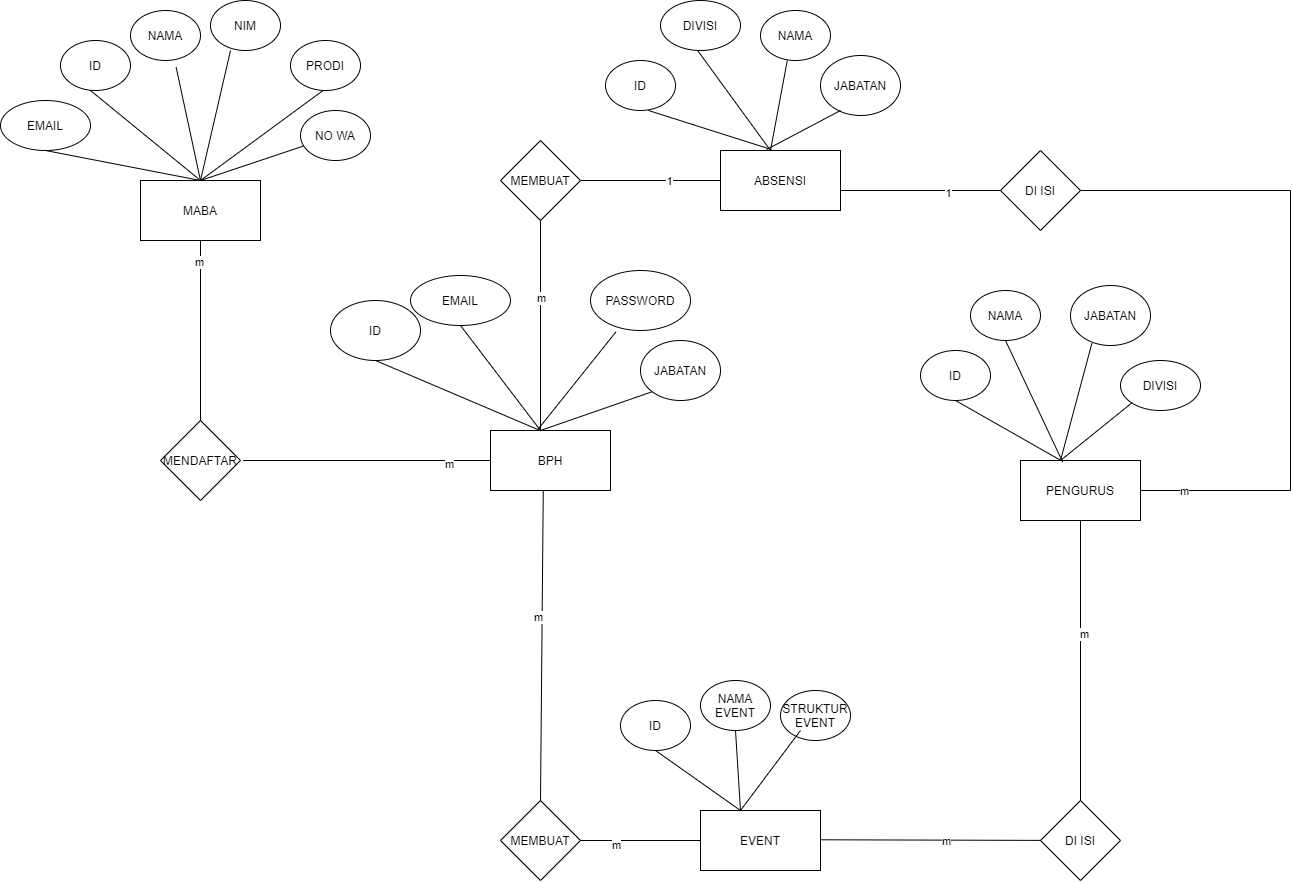

The diagram above was exported from draw.io. Its source (the exported page's mxGraphModel, read from the mxfile embedded in the PNG):
<mxGraphModel dx="2306" dy="741" grid="1" gridSize="10" guides="1" tooltips="1" connect="1" arrows="1" fold="1" page="1" pageScale="1" pageWidth="850" pageHeight="1100" math="0" shadow="0" extFonts="Permanent Marker^https://fonts.googleapis.com/css?family=Permanent+Marker">
  <root>
    <mxCell id="0" />
    <mxCell id="1" parent="0" />
    <mxCell id="ZvKDvj79OvUbFJu322Zu-72" value="MENDAFTAR" style="rhombus;whiteSpace=wrap;html=1;" parent="1" vertex="1">
      <mxGeometry x="-140" y="440" width="80" height="80" as="geometry" />
    </mxCell>
    <mxCell id="ZvKDvj79OvUbFJu322Zu-73" value="MABA" style="rounded=0;whiteSpace=wrap;html=1;" parent="1" vertex="1">
      <mxGeometry x="-160" y="200" width="120" height="60" as="geometry" />
    </mxCell>
    <mxCell id="ZvKDvj79OvUbFJu322Zu-74" value="BPH" style="rounded=0;whiteSpace=wrap;html=1;" parent="1" vertex="1">
      <mxGeometry x="190" y="450" width="120" height="60" as="geometry" />
    </mxCell>
    <mxCell id="ZvKDvj79OvUbFJu322Zu-75" value="ID" style="ellipse;whiteSpace=wrap;html=1;" parent="1" vertex="1">
      <mxGeometry x="30" y="320" width="90" height="60" as="geometry" />
    </mxCell>
    <mxCell id="ZvKDvj79OvUbFJu322Zu-78" value="PASSWORD" style="ellipse;whiteSpace=wrap;html=1;" parent="1" vertex="1">
      <mxGeometry x="290" y="290" width="100" height="60" as="geometry" />
    </mxCell>
    <mxCell id="ZvKDvj79OvUbFJu322Zu-79" value="EMAIL" style="ellipse;whiteSpace=wrap;html=1;" parent="1" vertex="1">
      <mxGeometry x="110" y="295" width="100" height="50" as="geometry" />
    </mxCell>
    <mxCell id="ZvKDvj79OvUbFJu322Zu-80" value="JABATAN" style="ellipse;whiteSpace=wrap;html=1;" parent="1" vertex="1">
      <mxGeometry x="340" y="360" width="80" height="60" as="geometry" />
    </mxCell>
    <mxCell id="ZvKDvj79OvUbFJu322Zu-155" style="edgeStyle=none;rounded=0;orthogonalLoop=1;jettySize=auto;html=1;exitX=1;exitY=0.5;exitDx=0;exitDy=0;entryX=0;entryY=0.5;entryDx=0;entryDy=0;startArrow=none;startFill=0;endArrow=none;endFill=0;" parent="1" source="ZvKDvj79OvUbFJu322Zu-81" target="ZvKDvj79OvUbFJu322Zu-82" edge="1">
      <mxGeometry relative="1" as="geometry" />
    </mxCell>
    <mxCell id="1NDOFV6xF5MuXmw8Lv_P-4" value="1" style="edgeLabel;html=1;align=center;verticalAlign=middle;resizable=0;points=[];" vertex="1" connectable="0" parent="ZvKDvj79OvUbFJu322Zu-155">
      <mxGeometry x="0.2704" relative="1" as="geometry">
        <mxPoint as="offset" />
      </mxGeometry>
    </mxCell>
    <mxCell id="ZvKDvj79OvUbFJu322Zu-156" style="edgeStyle=none;rounded=0;orthogonalLoop=1;jettySize=auto;html=1;exitX=0.5;exitY=1;exitDx=0;exitDy=0;startArrow=none;startFill=0;endArrow=none;endFill=0;" parent="1" source="ZvKDvj79OvUbFJu322Zu-81" edge="1">
      <mxGeometry relative="1" as="geometry">
        <mxPoint x="240" y="450" as="targetPoint" />
      </mxGeometry>
    </mxCell>
    <mxCell id="1NDOFV6xF5MuXmw8Lv_P-3" value="m" style="edgeLabel;html=1;align=center;verticalAlign=middle;resizable=0;points=[];" vertex="1" connectable="0" parent="ZvKDvj79OvUbFJu322Zu-156">
      <mxGeometry x="-0.2625" relative="1" as="geometry">
        <mxPoint as="offset" />
      </mxGeometry>
    </mxCell>
    <mxCell id="ZvKDvj79OvUbFJu322Zu-81" value="MEMBUAT" style="rhombus;whiteSpace=wrap;html=1;" parent="1" vertex="1">
      <mxGeometry x="200" y="160" width="80" height="80" as="geometry" />
    </mxCell>
    <mxCell id="ZvKDvj79OvUbFJu322Zu-82" value="ABSENSI" style="rounded=0;whiteSpace=wrap;html=1;" parent="1" vertex="1">
      <mxGeometry x="420" y="170" width="120" height="60" as="geometry" />
    </mxCell>
    <mxCell id="ZvKDvj79OvUbFJu322Zu-83" value="ID" style="ellipse;whiteSpace=wrap;html=1;" parent="1" vertex="1">
      <mxGeometry x="305" y="80" width="70" height="50" as="geometry" />
    </mxCell>
    <mxCell id="ZvKDvj79OvUbFJu322Zu-84" value="NAMA" style="ellipse;whiteSpace=wrap;html=1;" parent="1" vertex="1">
      <mxGeometry x="460" y="30" width="70" height="50" as="geometry" />
    </mxCell>
    <mxCell id="ZvKDvj79OvUbFJu322Zu-85" value="JABATAN" style="ellipse;whiteSpace=wrap;html=1;" parent="1" vertex="1">
      <mxGeometry x="520" y="75" width="80" height="60" as="geometry" />
    </mxCell>
    <mxCell id="ZvKDvj79OvUbFJu322Zu-86" value="DIVISI" style="ellipse;whiteSpace=wrap;html=1;" parent="1" vertex="1">
      <mxGeometry x="360" y="20" width="80" height="50" as="geometry" />
    </mxCell>
    <mxCell id="ZvKDvj79OvUbFJu322Zu-152" style="edgeStyle=none;rounded=0;orthogonalLoop=1;jettySize=auto;html=1;exitX=0;exitY=0.5;exitDx=0;exitDy=0;startArrow=none;startFill=0;endArrow=none;endFill=0;" parent="1" source="ZvKDvj79OvUbFJu322Zu-87" edge="1">
      <mxGeometry relative="1" as="geometry">
        <mxPoint x="540" y="210" as="targetPoint" />
      </mxGeometry>
    </mxCell>
    <mxCell id="1NDOFV6xF5MuXmw8Lv_P-5" value="1" style="edgeLabel;html=1;align=center;verticalAlign=middle;resizable=0;points=[];" vertex="1" connectable="0" parent="ZvKDvj79OvUbFJu322Zu-152">
      <mxGeometry x="-0.3438" y="2" relative="1" as="geometry">
        <mxPoint as="offset" />
      </mxGeometry>
    </mxCell>
    <mxCell id="ZvKDvj79OvUbFJu322Zu-153" style="edgeStyle=none;rounded=0;orthogonalLoop=1;jettySize=auto;html=1;exitX=1;exitY=0.5;exitDx=0;exitDy=0;startArrow=none;startFill=0;endArrow=none;endFill=0;" parent="1" source="ZvKDvj79OvUbFJu322Zu-87" edge="1">
      <mxGeometry relative="1" as="geometry">
        <mxPoint x="990" y="510" as="targetPoint" />
        <Array as="points">
          <mxPoint x="990" y="210" />
        </Array>
      </mxGeometry>
    </mxCell>
    <mxCell id="ZvKDvj79OvUbFJu322Zu-87" value="DI ISI" style="rhombus;whiteSpace=wrap;html=1;" parent="1" vertex="1">
      <mxGeometry x="700" y="170" width="80" height="80" as="geometry" />
    </mxCell>
    <mxCell id="ZvKDvj79OvUbFJu322Zu-154" style="edgeStyle=none;rounded=0;orthogonalLoop=1;jettySize=auto;html=1;exitX=1;exitY=0.5;exitDx=0;exitDy=0;startArrow=none;startFill=0;endArrow=none;endFill=0;" parent="1" source="ZvKDvj79OvUbFJu322Zu-89" edge="1">
      <mxGeometry relative="1" as="geometry">
        <mxPoint x="990" y="510" as="targetPoint" />
      </mxGeometry>
    </mxCell>
    <mxCell id="1NDOFV6xF5MuXmw8Lv_P-6" value="m" style="edgeLabel;html=1;align=center;verticalAlign=middle;resizable=0;points=[];" vertex="1" connectable="0" parent="ZvKDvj79OvUbFJu322Zu-154">
      <mxGeometry x="-0.4238" relative="1" as="geometry">
        <mxPoint as="offset" />
      </mxGeometry>
    </mxCell>
    <mxCell id="ZvKDvj79OvUbFJu322Zu-89" value="PENGURUS" style="rounded=0;whiteSpace=wrap;html=1;" parent="1" vertex="1">
      <mxGeometry x="720" y="480" width="120" height="60" as="geometry" />
    </mxCell>
    <mxCell id="ZvKDvj79OvUbFJu322Zu-90" value="JABATAN" style="ellipse;whiteSpace=wrap;html=1;" parent="1" vertex="1">
      <mxGeometry x="770" y="305" width="80" height="60" as="geometry" />
    </mxCell>
    <mxCell id="ZvKDvj79OvUbFJu322Zu-91" value="ID" style="ellipse;whiteSpace=wrap;html=1;" parent="1" vertex="1">
      <mxGeometry x="620" y="370" width="70" height="50" as="geometry" />
    </mxCell>
    <mxCell id="ZvKDvj79OvUbFJu322Zu-92" value="NAMA" style="ellipse;whiteSpace=wrap;html=1;" parent="1" vertex="1">
      <mxGeometry x="670" y="310" width="70" height="50" as="geometry" />
    </mxCell>
    <mxCell id="ZvKDvj79OvUbFJu322Zu-93" value="DIVISI" style="ellipse;whiteSpace=wrap;html=1;" parent="1" vertex="1">
      <mxGeometry x="820" y="380" width="80" height="50" as="geometry" />
    </mxCell>
    <mxCell id="ZvKDvj79OvUbFJu322Zu-94" value="MEMBUAT" style="rhombus;whiteSpace=wrap;html=1;" parent="1" vertex="1">
      <mxGeometry x="200" y="820" width="80" height="80" as="geometry" />
    </mxCell>
    <mxCell id="ZvKDvj79OvUbFJu322Zu-95" value="EVENT" style="rounded=0;whiteSpace=wrap;html=1;" parent="1" vertex="1">
      <mxGeometry x="400" y="830" width="120" height="60" as="geometry" />
    </mxCell>
    <mxCell id="ZvKDvj79OvUbFJu322Zu-96" value="DI ISI" style="rhombus;whiteSpace=wrap;html=1;" parent="1" vertex="1">
      <mxGeometry x="740" y="820" width="80" height="80" as="geometry" />
    </mxCell>
    <mxCell id="ZvKDvj79OvUbFJu322Zu-97" value="ID" style="ellipse;whiteSpace=wrap;html=1;" parent="1" vertex="1">
      <mxGeometry x="320" y="720" width="70" height="50" as="geometry" />
    </mxCell>
    <mxCell id="ZvKDvj79OvUbFJu322Zu-98" value="NAMA EVENT" style="ellipse;whiteSpace=wrap;html=1;" parent="1" vertex="1">
      <mxGeometry x="400" y="700" width="70" height="50" as="geometry" />
    </mxCell>
    <mxCell id="ZvKDvj79OvUbFJu322Zu-99" value="STRUKTUR EVENT" style="ellipse;whiteSpace=wrap;html=1;" parent="1" vertex="1">
      <mxGeometry x="480" y="710" width="70" height="50" as="geometry" />
    </mxCell>
    <mxCell id="ZvKDvj79OvUbFJu322Zu-120" style="rounded=0;orthogonalLoop=1;jettySize=auto;html=1;exitX=0.5;exitY=1;exitDx=0;exitDy=0;startArrow=none;startFill=0;endArrow=none;endFill=0;entryX=0.5;entryY=0;entryDx=0;entryDy=0;" parent="1" source="ZvKDvj79OvUbFJu322Zu-100" target="ZvKDvj79OvUbFJu322Zu-73" edge="1">
      <mxGeometry relative="1" as="geometry" />
    </mxCell>
    <mxCell id="ZvKDvj79OvUbFJu322Zu-100" value="EMAIL" style="ellipse;whiteSpace=wrap;html=1;" parent="1" vertex="1">
      <mxGeometry x="-300" y="120" width="90" height="50" as="geometry" />
    </mxCell>
    <mxCell id="ZvKDvj79OvUbFJu322Zu-101" value="ID" style="ellipse;whiteSpace=wrap;html=1;" parent="1" vertex="1">
      <mxGeometry x="-240" y="60" width="70" height="50" as="geometry" />
    </mxCell>
    <mxCell id="ZvKDvj79OvUbFJu322Zu-102" value="NAMA" style="ellipse;whiteSpace=wrap;html=1;" parent="1" vertex="1">
      <mxGeometry x="-170" y="30" width="70" height="50" as="geometry" />
    </mxCell>
    <mxCell id="ZvKDvj79OvUbFJu322Zu-103" value="NIM" style="ellipse;whiteSpace=wrap;html=1;" parent="1" vertex="1">
      <mxGeometry x="-90" y="20" width="70" height="50" as="geometry" />
    </mxCell>
    <mxCell id="ZvKDvj79OvUbFJu322Zu-104" value="PRODI" style="ellipse;whiteSpace=wrap;html=1;" parent="1" vertex="1">
      <mxGeometry x="-10" y="60" width="70" height="50" as="geometry" />
    </mxCell>
    <mxCell id="ZvKDvj79OvUbFJu322Zu-105" value="NO WA" style="ellipse;whiteSpace=wrap;html=1;" parent="1" vertex="1">
      <mxGeometry y="130" width="70" height="50" as="geometry" />
    </mxCell>
    <mxCell id="ZvKDvj79OvUbFJu322Zu-121" style="rounded=0;orthogonalLoop=1;jettySize=auto;html=1;exitX=0.5;exitY=1;exitDx=0;exitDy=0;startArrow=none;startFill=0;endArrow=none;endFill=0;" parent="1" edge="1">
      <mxGeometry relative="1" as="geometry">
        <mxPoint x="-210" y="110" as="sourcePoint" />
        <mxPoint x="-100" y="200" as="targetPoint" />
      </mxGeometry>
    </mxCell>
    <mxCell id="ZvKDvj79OvUbFJu322Zu-122" style="rounded=0;orthogonalLoop=1;jettySize=auto;html=1;exitX=0.651;exitY=1.13;exitDx=0;exitDy=0;startArrow=none;startFill=0;endArrow=none;endFill=0;exitPerimeter=0;" parent="1" source="ZvKDvj79OvUbFJu322Zu-102" edge="1">
      <mxGeometry relative="1" as="geometry">
        <mxPoint x="-150" y="80" as="sourcePoint" />
        <mxPoint x="-100" y="200" as="targetPoint" />
      </mxGeometry>
    </mxCell>
    <mxCell id="ZvKDvj79OvUbFJu322Zu-123" style="rounded=0;orthogonalLoop=1;jettySize=auto;html=1;exitX=0.5;exitY=1;exitDx=0;exitDy=0;startArrow=none;startFill=0;endArrow=none;endFill=0;" parent="1" edge="1">
      <mxGeometry relative="1" as="geometry">
        <mxPoint x="-70" y="70" as="sourcePoint" />
        <mxPoint x="-100" y="200" as="targetPoint" />
      </mxGeometry>
    </mxCell>
    <mxCell id="ZvKDvj79OvUbFJu322Zu-124" style="rounded=0;orthogonalLoop=1;jettySize=auto;html=1;startArrow=none;startFill=0;endArrow=none;endFill=0;entryX=0.5;entryY=0;entryDx=0;entryDy=0;" parent="1" edge="1">
      <mxGeometry relative="1" as="geometry">
        <mxPoint x="-100" y="200" as="sourcePoint" />
        <mxPoint x="22.5" y="110" as="targetPoint" />
        <Array as="points">
          <mxPoint x="22.5" y="110" />
        </Array>
      </mxGeometry>
    </mxCell>
    <mxCell id="ZvKDvj79OvUbFJu322Zu-125" style="rounded=0;orthogonalLoop=1;jettySize=auto;html=1;exitX=0.5;exitY=1;exitDx=0;exitDy=0;startArrow=none;startFill=0;endArrow=none;endFill=0;" parent="1" target="ZvKDvj79OvUbFJu322Zu-105" edge="1">
      <mxGeometry relative="1" as="geometry">
        <mxPoint x="-100" y="200" as="sourcePoint" />
        <mxPoint x="55" y="230" as="targetPoint" />
      </mxGeometry>
    </mxCell>
    <mxCell id="ZvKDvj79OvUbFJu322Zu-126" style="rounded=0;orthogonalLoop=1;jettySize=auto;html=1;exitX=0.5;exitY=1;exitDx=0;exitDy=0;startArrow=none;startFill=0;endArrow=none;endFill=0;entryX=0.424;entryY=-0.016;entryDx=0;entryDy=0;entryPerimeter=0;" parent="1" target="ZvKDvj79OvUbFJu322Zu-82" edge="1">
      <mxGeometry relative="1" as="geometry">
        <mxPoint x="348" y="130" as="sourcePoint" />
        <mxPoint x="503" y="160" as="targetPoint" />
      </mxGeometry>
    </mxCell>
    <mxCell id="ZvKDvj79OvUbFJu322Zu-127" style="rounded=0;orthogonalLoop=1;jettySize=auto;html=1;exitX=0.5;exitY=1;exitDx=0;exitDy=0;startArrow=none;startFill=0;endArrow=none;endFill=0;" parent="1" edge="1">
      <mxGeometry relative="1" as="geometry">
        <mxPoint x="397.12" y="70" as="sourcePoint" />
        <mxPoint x="470" y="170" as="targetPoint" />
      </mxGeometry>
    </mxCell>
    <mxCell id="ZvKDvj79OvUbFJu322Zu-128" style="rounded=0;orthogonalLoop=1;jettySize=auto;html=1;exitX=0.382;exitY=1.003;exitDx=0;exitDy=0;startArrow=none;startFill=0;endArrow=none;endFill=0;exitPerimeter=0;" parent="1" source="ZvKDvj79OvUbFJu322Zu-84" edge="1">
      <mxGeometry relative="1" as="geometry">
        <mxPoint x="477.12" y="80" as="sourcePoint" />
        <mxPoint x="470" y="170" as="targetPoint" />
      </mxGeometry>
    </mxCell>
    <mxCell id="ZvKDvj79OvUbFJu322Zu-129" style="rounded=0;orthogonalLoop=1;jettySize=auto;html=1;exitX=0.5;exitY=1;exitDx=0;exitDy=0;startArrow=none;startFill=0;endArrow=none;endFill=0;entryX=0.384;entryY=-0.016;entryDx=0;entryDy=0;entryPerimeter=0;" parent="1" target="ZvKDvj79OvUbFJu322Zu-82" edge="1">
      <mxGeometry relative="1" as="geometry">
        <mxPoint x="540" y="130" as="sourcePoint" />
        <mxPoint x="662.8800000000001" y="169.03999999999996" as="targetPoint" />
      </mxGeometry>
    </mxCell>
    <mxCell id="ZvKDvj79OvUbFJu322Zu-130" style="rounded=0;orthogonalLoop=1;jettySize=auto;html=1;exitX=0.5;exitY=1;exitDx=0;exitDy=0;startArrow=none;startFill=0;endArrow=none;endFill=0;entryX=0.422;entryY=0.007;entryDx=0;entryDy=0;entryPerimeter=0;" parent="1" source="ZvKDvj79OvUbFJu322Zu-75" target="ZvKDvj79OvUbFJu322Zu-74" edge="1">
      <mxGeometry relative="1" as="geometry">
        <mxPoint x="150" y="390" as="sourcePoint" />
        <mxPoint x="272.8800000000001" y="429.03999999999996" as="targetPoint" />
      </mxGeometry>
    </mxCell>
    <mxCell id="ZvKDvj79OvUbFJu322Zu-132" style="rounded=0;orthogonalLoop=1;jettySize=auto;html=1;exitX=0.5;exitY=1;exitDx=0;exitDy=0;startArrow=none;startFill=0;endArrow=none;endFill=0;" parent="1" source="ZvKDvj79OvUbFJu322Zu-79" edge="1">
      <mxGeometry relative="1" as="geometry">
        <mxPoint x="160" y="400" as="sourcePoint" />
        <mxPoint x="240" y="450" as="targetPoint" />
      </mxGeometry>
    </mxCell>
    <mxCell id="ZvKDvj79OvUbFJu322Zu-133" style="rounded=0;orthogonalLoop=1;jettySize=auto;html=1;exitX=0.253;exitY=1.026;exitDx=0;exitDy=0;startArrow=none;startFill=0;endArrow=none;endFill=0;entryX=0.396;entryY=-0.019;entryDx=0;entryDy=0;entryPerimeter=0;exitPerimeter=0;" parent="1" source="ZvKDvj79OvUbFJu322Zu-78" target="ZvKDvj79OvUbFJu322Zu-74" edge="1">
      <mxGeometry relative="1" as="geometry">
        <mxPoint x="170" y="410" as="sourcePoint" />
        <mxPoint x="260.6399999999999" y="460.41999999999985" as="targetPoint" />
      </mxGeometry>
    </mxCell>
    <mxCell id="ZvKDvj79OvUbFJu322Zu-134" style="rounded=0;orthogonalLoop=1;jettySize=auto;html=1;startArrow=none;startFill=0;endArrow=none;endFill=0;entryX=0;entryY=1;entryDx=0;entryDy=0;" parent="1" target="ZvKDvj79OvUbFJu322Zu-80" edge="1">
      <mxGeometry relative="1" as="geometry">
        <mxPoint x="240" y="450" as="sourcePoint" />
        <mxPoint x="270.6399999999999" y="470.41999999999985" as="targetPoint" />
      </mxGeometry>
    </mxCell>
    <mxCell id="ZvKDvj79OvUbFJu322Zu-135" style="rounded=0;orthogonalLoop=1;jettySize=auto;html=1;exitX=0.5;exitY=1;exitDx=0;exitDy=0;startArrow=none;startFill=0;endArrow=none;endFill=0;entryX=0.339;entryY=0.002;entryDx=0;entryDy=0;entryPerimeter=0;" parent="1" source="ZvKDvj79OvUbFJu322Zu-91" target="ZvKDvj79OvUbFJu322Zu-89" edge="1">
      <mxGeometry relative="1" as="geometry">
        <mxPoint x="609.6800000000001" y="420" as="sourcePoint" />
        <mxPoint x="700.3199999999999" y="470.41999999999985" as="targetPoint" />
      </mxGeometry>
    </mxCell>
    <mxCell id="ZvKDvj79OvUbFJu322Zu-136" style="rounded=0;orthogonalLoop=1;jettySize=auto;html=1;exitX=0.5;exitY=1;exitDx=0;exitDy=0;startArrow=none;startFill=0;endArrow=none;endFill=0;entryX=0.352;entryY=0.029;entryDx=0;entryDy=0;entryPerimeter=0;" parent="1" source="ZvKDvj79OvUbFJu322Zu-92" target="ZvKDvj79OvUbFJu322Zu-89" edge="1">
      <mxGeometry relative="1" as="geometry">
        <mxPoint x="665" y="430" as="sourcePoint" />
        <mxPoint x="750" y="470" as="targetPoint" />
      </mxGeometry>
    </mxCell>
    <mxCell id="ZvKDvj79OvUbFJu322Zu-137" style="rounded=0;orthogonalLoop=1;jettySize=auto;html=1;exitX=0.268;exitY=0.961;exitDx=0;exitDy=0;startArrow=none;startFill=0;endArrow=none;endFill=0;exitPerimeter=0;" parent="1" source="ZvKDvj79OvUbFJu322Zu-90" edge="1">
      <mxGeometry relative="1" as="geometry">
        <mxPoint x="715" y="370" as="sourcePoint" />
        <mxPoint x="760" y="480" as="targetPoint" />
      </mxGeometry>
    </mxCell>
    <mxCell id="ZvKDvj79OvUbFJu322Zu-138" style="rounded=0;orthogonalLoop=1;jettySize=auto;html=1;exitX=0;exitY=1;exitDx=0;exitDy=0;startArrow=none;startFill=0;endArrow=none;endFill=0;" parent="1" source="ZvKDvj79OvUbFJu322Zu-93" edge="1">
      <mxGeometry relative="1" as="geometry">
        <mxPoint x="725" y="380" as="sourcePoint" />
        <mxPoint x="760" y="480" as="targetPoint" />
      </mxGeometry>
    </mxCell>
    <mxCell id="ZvKDvj79OvUbFJu322Zu-139" style="rounded=0;orthogonalLoop=1;jettySize=auto;html=1;exitX=0.5;exitY=1;exitDx=0;exitDy=0;startArrow=none;startFill=0;endArrow=none;endFill=0;entryX=0.5;entryY=0;entryDx=0;entryDy=0;" parent="1" target="ZvKDvj79OvUbFJu322Zu-72" edge="1">
      <mxGeometry relative="1" as="geometry">
        <mxPoint x="-100.00000000000001" y="260" as="sourcePoint" />
        <mxPoint x="-62.75999999999978" y="381.74" as="targetPoint" />
      </mxGeometry>
    </mxCell>
    <mxCell id="1NDOFV6xF5MuXmw8Lv_P-1" value="m" style="edgeLabel;html=1;align=center;verticalAlign=middle;resizable=0;points=[];" vertex="1" connectable="0" parent="ZvKDvj79OvUbFJu322Zu-139">
      <mxGeometry x="-0.7587" y="-2" relative="1" as="geometry">
        <mxPoint as="offset" />
      </mxGeometry>
    </mxCell>
    <mxCell id="ZvKDvj79OvUbFJu322Zu-140" style="rounded=0;orthogonalLoop=1;jettySize=auto;html=1;exitX=0.5;exitY=1;exitDx=0;exitDy=0;startArrow=none;startFill=0;endArrow=none;endFill=0;entryX=0;entryY=0.5;entryDx=0;entryDy=0;" parent="1" target="ZvKDvj79OvUbFJu322Zu-74" edge="1">
      <mxGeometry relative="1" as="geometry">
        <mxPoint x="-57.24000000000001" y="480" as="sourcePoint" />
        <mxPoint x="190" y="470" as="targetPoint" />
      </mxGeometry>
    </mxCell>
    <mxCell id="1NDOFV6xF5MuXmw8Lv_P-2" value="m" style="edgeLabel;html=1;align=center;verticalAlign=middle;resizable=0;points=[];" vertex="1" connectable="0" parent="ZvKDvj79OvUbFJu322Zu-140">
      <mxGeometry x="0.6614" y="-3" relative="1" as="geometry">
        <mxPoint as="offset" />
      </mxGeometry>
    </mxCell>
    <mxCell id="ZvKDvj79OvUbFJu322Zu-141" style="rounded=0;orthogonalLoop=1;jettySize=auto;html=1;exitX=0.5;exitY=1;exitDx=0;exitDy=0;startArrow=none;startFill=0;endArrow=none;endFill=0;entryX=0.5;entryY=0;entryDx=0;entryDy=0;" parent="1" target="ZvKDvj79OvUbFJu322Zu-94" edge="1">
      <mxGeometry relative="1" as="geometry">
        <mxPoint x="242.76" y="510" as="sourcePoint" />
        <mxPoint x="250" y="730" as="targetPoint" />
      </mxGeometry>
    </mxCell>
    <mxCell id="1NDOFV6xF5MuXmw8Lv_P-9" value="m" style="edgeLabel;html=1;align=center;verticalAlign=middle;resizable=0;points=[];" vertex="1" connectable="0" parent="ZvKDvj79OvUbFJu322Zu-141">
      <mxGeometry x="-0.1838" y="-4" relative="1" as="geometry">
        <mxPoint y="-1" as="offset" />
      </mxGeometry>
    </mxCell>
    <mxCell id="ZvKDvj79OvUbFJu322Zu-142" style="rounded=0;orthogonalLoop=1;jettySize=auto;html=1;startArrow=none;startFill=0;endArrow=none;endFill=0;entryX=0;entryY=0.5;entryDx=0;entryDy=0;" parent="1" source="ZvKDvj79OvUbFJu322Zu-94" target="ZvKDvj79OvUbFJu322Zu-95" edge="1">
      <mxGeometry relative="1" as="geometry">
        <mxPoint x="322.7600000000002" y="560" as="sourcePoint" />
        <mxPoint x="440" y="880" as="targetPoint" />
      </mxGeometry>
    </mxCell>
    <mxCell id="1NDOFV6xF5MuXmw8Lv_P-10" value="m" style="edgeLabel;html=1;align=center;verticalAlign=middle;resizable=0;points=[];" vertex="1" connectable="0" parent="ZvKDvj79OvUbFJu322Zu-142">
      <mxGeometry x="-0.3988" y="-4" relative="1" as="geometry">
        <mxPoint as="offset" />
      </mxGeometry>
    </mxCell>
    <mxCell id="ZvKDvj79OvUbFJu322Zu-144" style="rounded=0;orthogonalLoop=1;jettySize=auto;html=1;exitX=0.5;exitY=1;exitDx=0;exitDy=0;startArrow=none;startFill=0;endArrow=none;endFill=0;" parent="1" source="ZvKDvj79OvUbFJu322Zu-97" edge="1">
      <mxGeometry relative="1" as="geometry">
        <mxPoint x="375" y="720" as="sourcePoint" />
        <mxPoint x="440" y="830" as="targetPoint" />
      </mxGeometry>
    </mxCell>
    <mxCell id="ZvKDvj79OvUbFJu322Zu-145" style="rounded=0;orthogonalLoop=1;jettySize=auto;html=1;startArrow=none;startFill=0;endArrow=none;endFill=0;exitX=0.5;exitY=1;exitDx=0;exitDy=0;" parent="1" source="ZvKDvj79OvUbFJu322Zu-98" edge="1">
      <mxGeometry relative="1" as="geometry">
        <mxPoint x="430" y="770" as="sourcePoint" />
        <mxPoint x="440" y="830" as="targetPoint" />
      </mxGeometry>
    </mxCell>
    <mxCell id="ZvKDvj79OvUbFJu322Zu-146" style="rounded=0;orthogonalLoop=1;jettySize=auto;html=1;startArrow=none;startFill=0;endArrow=none;endFill=0;" parent="1" edge="1">
      <mxGeometry relative="1" as="geometry">
        <mxPoint x="500" y="750" as="sourcePoint" />
        <mxPoint x="440" y="830" as="targetPoint" />
      </mxGeometry>
    </mxCell>
    <mxCell id="ZvKDvj79OvUbFJu322Zu-147" style="rounded=0;orthogonalLoop=1;jettySize=auto;html=1;startArrow=none;startFill=0;endArrow=none;endFill=0;" parent="1" target="ZvKDvj79OvUbFJu322Zu-96" edge="1">
      <mxGeometry relative="1" as="geometry">
        <mxPoint x="520" y="859.2899999999997" as="sourcePoint" />
        <mxPoint x="640" y="859.2899999999997" as="targetPoint" />
      </mxGeometry>
    </mxCell>
    <mxCell id="1NDOFV6xF5MuXmw8Lv_P-7" value="m" style="edgeLabel;html=1;align=center;verticalAlign=middle;resizable=0;points=[];" vertex="1" connectable="0" parent="ZvKDvj79OvUbFJu322Zu-147">
      <mxGeometry x="0.1456" y="-1" relative="1" as="geometry">
        <mxPoint as="offset" />
      </mxGeometry>
    </mxCell>
    <mxCell id="ZvKDvj79OvUbFJu322Zu-150" style="rounded=0;orthogonalLoop=1;jettySize=auto;html=1;startArrow=none;startFill=0;endArrow=none;endFill=0;entryX=0.5;entryY=0;entryDx=0;entryDy=0;exitX=0.5;exitY=1;exitDx=0;exitDy=0;" parent="1" source="ZvKDvj79OvUbFJu322Zu-89" target="ZvKDvj79OvUbFJu322Zu-96" edge="1">
      <mxGeometry relative="1" as="geometry">
        <mxPoint x="599.89" y="589.9999999999998" as="sourcePoint" />
        <mxPoint x="819.9989332975334" y="590.6010667024661" as="targetPoint" />
      </mxGeometry>
    </mxCell>
    <mxCell id="1NDOFV6xF5MuXmw8Lv_P-8" value="m" style="edgeLabel;html=1;align=center;verticalAlign=middle;resizable=0;points=[];" vertex="1" connectable="0" parent="ZvKDvj79OvUbFJu322Zu-150">
      <mxGeometry x="-0.1884" y="3" relative="1" as="geometry">
        <mxPoint y="-1" as="offset" />
      </mxGeometry>
    </mxCell>
  </root>
</mxGraphModel>